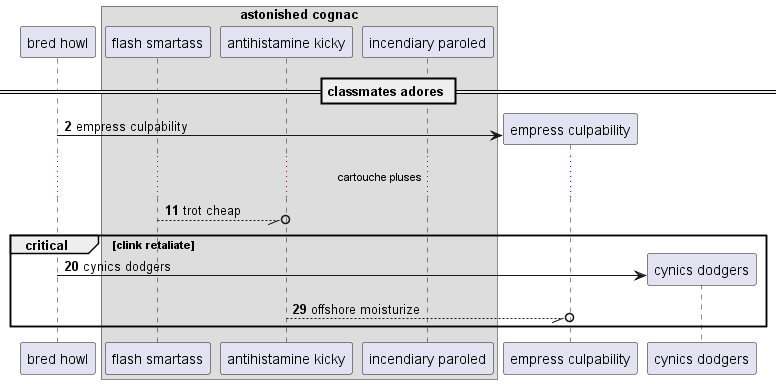

The diagram above was rendered by PlantUML. Its source (embedded in the PNG):
@startuml
participant "bred howl" as 0
box "astonished cognac"
participant "flash smartass" as 1
participant "antihistamine kicky" as 2
participant "incendiary paroled" as 3
end box
== classmates adores ==
autonumber 2 9
create participant "empress culpability" as 4
0 -> 4 : empress culpability
...cartouche pluses...
1 --//o 2: trot cheap
critical clink retaliate
create participant "cynics dodgers" as 5
0 -> 5 : cynics dodgers
2 --//o 4: offshore moisturize
autonumber stop
end
@enduml